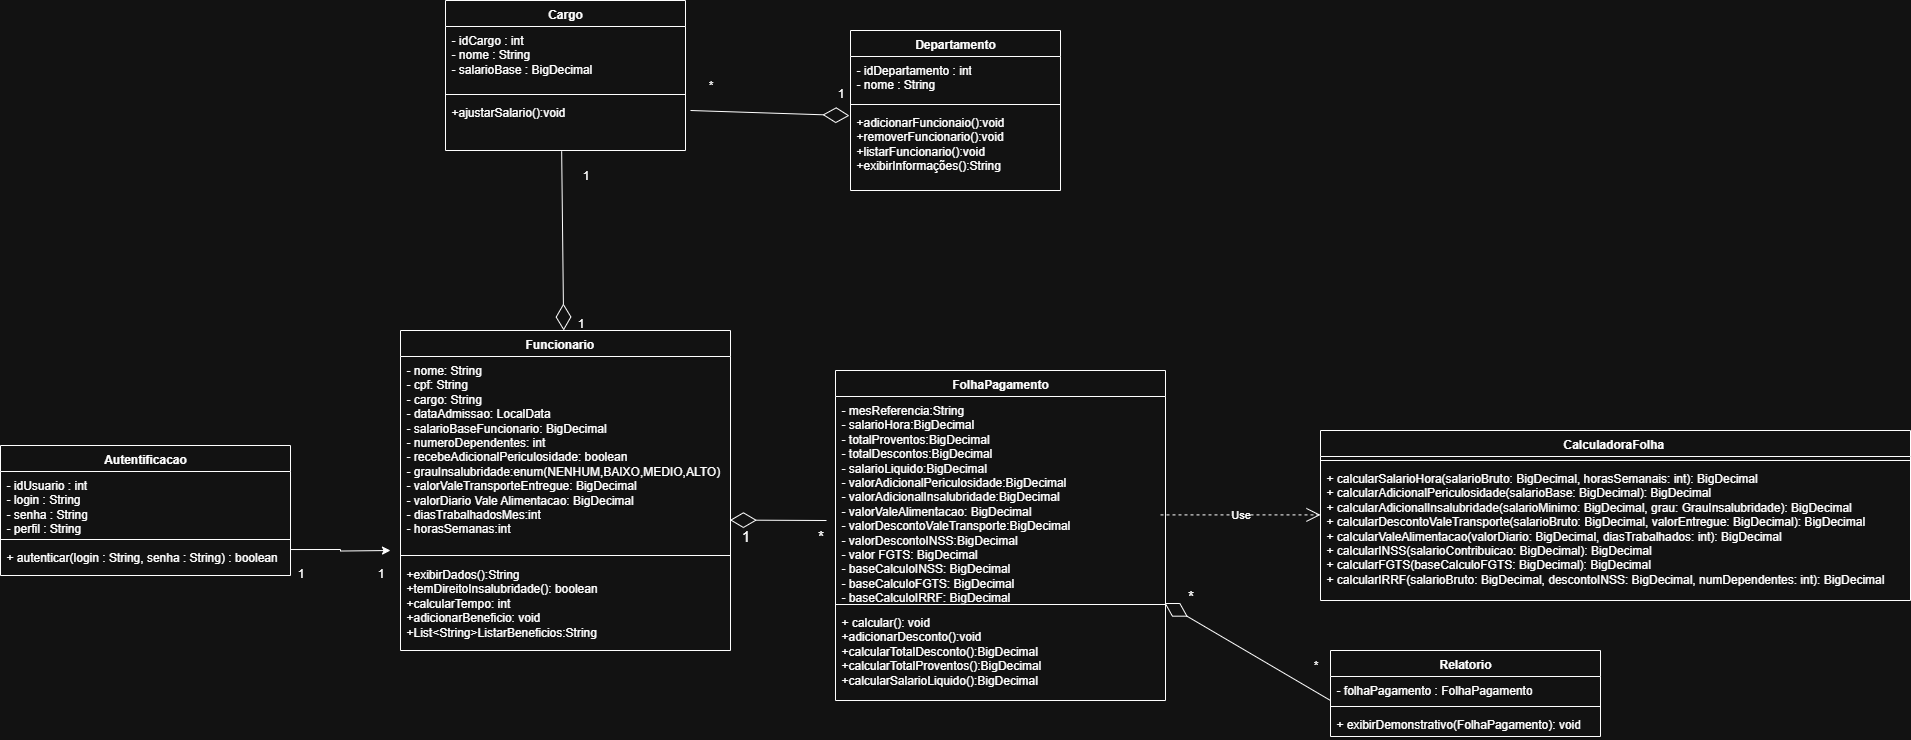

The diagram above was exported from draw.io. Its source (the exported page's mxGraphModel, read from the mxfile embedded in the PNG):
<mxGraphModel dx="3036" dy="993" grid="1" gridSize="10" guides="1" tooltips="1" connect="1" arrows="1" fold="1" page="1" pageScale="1" pageWidth="827" pageHeight="1169" background="none" math="0" shadow="0">
  <root>
    <mxCell id="0" />
    <mxCell id="1" parent="0" />
    <mxCell id="WikEi8i5mYMCprbL64ZM-1" value="Funcionario&lt;span style=&quot;white-space: pre;&quot;&gt;&#09;&lt;/span&gt;" style="swimlane;fontStyle=1;align=center;verticalAlign=top;childLayout=stackLayout;horizontal=1;startSize=26;horizontalStack=0;resizeParent=1;resizeParentMax=0;resizeLast=0;collapsible=1;marginBottom=0;whiteSpace=wrap;html=1;" parent="1" vertex="1">
      <mxGeometry y="340" width="330" height="320" as="geometry" />
    </mxCell>
    <mxCell id="WikEi8i5mYMCprbL64ZM-2" value="- nome: String&lt;div&gt;- cpf: String&lt;/div&gt;&lt;div&gt;- cargo: String&lt;/div&gt;&lt;div&gt;- dataAdmissao: LocalData&lt;/div&gt;&lt;div&gt;- salarioBaseFuncionario: BigDecimal&lt;/div&gt;&lt;div&gt;- numeroDependentes: int&lt;/div&gt;&lt;div&gt;- recebeAdicionalPericulosidade: boolean&lt;/div&gt;&lt;div&gt;- grauInsalubridade:enum(NENHUM,BAIXO,MEDIO,ALTO)&lt;/div&gt;&lt;div&gt;- valorValeTransporteEntregue: BigDecimal&lt;/div&gt;&lt;div&gt;- valorDiario Vale Alimentacao: BigDecimal&lt;/div&gt;&lt;div&gt;- diasTrabalhadosMes:int&lt;/div&gt;&lt;div&gt;- horasSemanas:int&lt;/div&gt;" style="text;strokeColor=none;fillColor=none;align=left;verticalAlign=top;spacingLeft=4;spacingRight=4;overflow=hidden;rotatable=0;points=[[0,0.5],[1,0.5]];portConstraint=eastwest;whiteSpace=wrap;html=1;" parent="WikEi8i5mYMCprbL64ZM-1" vertex="1">
      <mxGeometry y="26" width="330" height="194" as="geometry" />
    </mxCell>
    <mxCell id="WikEi8i5mYMCprbL64ZM-3" value="" style="line;strokeWidth=1;fillColor=none;align=left;verticalAlign=middle;spacingTop=-1;spacingLeft=3;spacingRight=3;rotatable=0;labelPosition=right;points=[];portConstraint=eastwest;strokeColor=inherit;" parent="WikEi8i5mYMCprbL64ZM-1" vertex="1">
      <mxGeometry y="220" width="330" height="10" as="geometry" />
    </mxCell>
    <mxCell id="WikEi8i5mYMCprbL64ZM-4" value="&lt;div&gt;+exibirDados():String&lt;/div&gt;&lt;div&gt;+temDireitoInsalubridade(): boolean&lt;/div&gt;&lt;div&gt;+calcularTempo: int&lt;/div&gt;&lt;div&gt;+adicionarBeneficio: void&lt;/div&gt;+List&amp;lt;String&amp;gt;ListarBeneficios:String&lt;br&gt;&lt;div&gt;&lt;div&gt;&lt;br&gt;&lt;/div&gt;&lt;div&gt;&lt;br&gt;&lt;/div&gt;&lt;/div&gt;" style="text;strokeColor=none;fillColor=none;align=left;verticalAlign=top;spacingLeft=4;spacingRight=4;overflow=hidden;rotatable=0;points=[[0,0.5],[1,0.5]];portConstraint=eastwest;whiteSpace=wrap;html=1;" parent="WikEi8i5mYMCprbL64ZM-1" vertex="1">
      <mxGeometry y="230" width="330" height="90" as="geometry" />
    </mxCell>
    <mxCell id="WikEi8i5mYMCprbL64ZM-13" value="FolhaPagamento" style="swimlane;fontStyle=1;align=center;verticalAlign=top;childLayout=stackLayout;horizontal=1;startSize=26;horizontalStack=0;resizeParent=1;resizeParentMax=0;resizeLast=0;collapsible=1;marginBottom=0;whiteSpace=wrap;html=1;" parent="1" vertex="1">
      <mxGeometry x="435" y="380" width="330" height="330" as="geometry" />
    </mxCell>
    <mxCell id="WikEi8i5mYMCprbL64ZM-14" value="- mesReferencia:String&lt;div&gt;- salarioHora:BigDecimal&lt;/div&gt;&lt;div&gt;- totalProventos:BigDecimal&lt;/div&gt;&lt;div&gt;- totalDescontos:BigDecimal&lt;/div&gt;&lt;div&gt;- salarioLiquido:BigDecimal&lt;/div&gt;&lt;div&gt;- valorAdicionalPericulosidade:BigDecimal&lt;/div&gt;&lt;div&gt;- valorAdicionalInsalubridade:BigDecimal&lt;/div&gt;&lt;div&gt;- valorValeAlimentacao: BigDecimal&lt;/div&gt;&lt;div&gt;- valorDescontoValeTransporte:BigDecimal&lt;/div&gt;&lt;div&gt;- valorDescontoINSS:BigDecimal&lt;/div&gt;&lt;div&gt;- valor FGTS: BigDecimal&lt;/div&gt;&lt;div&gt;- baseCalculoINSS: BigDecimal&lt;/div&gt;&lt;div&gt;- baseCalculoFGTS: BigDecimal&lt;/div&gt;&lt;div&gt;- baseCalculoIRRF: BigDecimal&lt;/div&gt;" style="text;strokeColor=none;fillColor=none;align=left;verticalAlign=top;spacingLeft=4;spacingRight=4;overflow=hidden;rotatable=0;points=[[0,0.5],[1,0.5]];portConstraint=eastwest;whiteSpace=wrap;html=1;" parent="WikEi8i5mYMCprbL64ZM-13" vertex="1">
      <mxGeometry y="26" width="330" height="204" as="geometry" />
    </mxCell>
    <mxCell id="WikEi8i5mYMCprbL64ZM-15" value="" style="line;strokeWidth=1;fillColor=none;align=left;verticalAlign=middle;spacingTop=-1;spacingLeft=3;spacingRight=3;rotatable=0;labelPosition=right;points=[];portConstraint=eastwest;strokeColor=inherit;" parent="WikEi8i5mYMCprbL64ZM-13" vertex="1">
      <mxGeometry y="230" width="330" height="8" as="geometry" />
    </mxCell>
    <mxCell id="WikEi8i5mYMCprbL64ZM-29" value="&lt;div&gt;+ calcular(): void&lt;/div&gt;&lt;div&gt;+adicionarDesconto():void&lt;/div&gt;&lt;div&gt;+calcularTotalDesconto():BigDecimal&lt;/div&gt;&lt;div&gt;+calcularTotalProventos():BigDecimal&lt;/div&gt;&lt;div&gt;+calcularSalarioLiquido():BigDecimal&lt;/div&gt;" style="text;strokeColor=none;fillColor=none;align=left;verticalAlign=top;spacingLeft=4;spacingRight=4;overflow=hidden;rotatable=0;points=[[0,0.5],[1,0.5]];portConstraint=eastwest;whiteSpace=wrap;html=1;" parent="WikEi8i5mYMCprbL64ZM-13" vertex="1">
      <mxGeometry y="238" width="330" height="92" as="geometry" />
    </mxCell>
    <mxCell id="WikEi8i5mYMCprbL64ZM-16" value="&lt;div&gt;&lt;br&gt;&lt;/div&gt;&lt;div&gt;&lt;br&gt;&lt;/div&gt;" style="text;strokeColor=none;fillColor=none;align=left;verticalAlign=top;spacingLeft=4;spacingRight=4;overflow=hidden;rotatable=0;points=[[0,0.5],[1,0.5]];portConstraint=eastwest;whiteSpace=wrap;html=1;" parent="WikEi8i5mYMCprbL64ZM-13" vertex="1">
      <mxGeometry y="330" width="330" as="geometry" />
    </mxCell>
    <mxCell id="WikEi8i5mYMCprbL64ZM-17" value="CalculadoraFolha&amp;nbsp;" style="swimlane;fontStyle=1;align=center;verticalAlign=top;childLayout=stackLayout;horizontal=1;startSize=26;horizontalStack=0;resizeParent=1;resizeParentMax=0;resizeLast=0;collapsible=1;marginBottom=0;whiteSpace=wrap;html=1;" parent="1" vertex="1">
      <mxGeometry x="920" y="440" width="590" height="170" as="geometry" />
    </mxCell>
    <mxCell id="WikEi8i5mYMCprbL64ZM-19" value="" style="line;strokeWidth=1;fillColor=none;align=left;verticalAlign=middle;spacingTop=-1;spacingLeft=3;spacingRight=3;rotatable=0;labelPosition=right;points=[];portConstraint=eastwest;strokeColor=inherit;" parent="WikEi8i5mYMCprbL64ZM-17" vertex="1">
      <mxGeometry y="26" width="590" height="8" as="geometry" />
    </mxCell>
    <mxCell id="WikEi8i5mYMCprbL64ZM-20" value="+ calcularSalarioHora(salarioBruto: BigDecimal, horasSemanais: int): BigDecimal&lt;div&gt;+ calcularAdicionalPericulosidade(salarioBase: BigDecimal): BigDecimal&lt;/div&gt;&lt;div&gt;+&amp;nbsp;calcularAdicionalInsalubridade(salarioMinimo: BigDecimal, grau: GrauInsalubridade): BigDecimal&lt;/div&gt;&lt;div&gt;+&amp;nbsp;calcularDescontoValeTransporte(salarioBruto: BigDecimal, valorEntregue: BigDecimal): BigDecimal&lt;/div&gt;&lt;div&gt;+&amp;nbsp;calcularValeAlimentacao(valorDiario: BigDecimal, diasTrabalhados: int): BigDecimal&lt;/div&gt;&lt;div&gt;+&amp;nbsp;calcularINSS(salarioContribuicao: BigDecimal): BigDecimal&lt;/div&gt;&lt;div&gt;+&amp;nbsp;calcularFGTS(baseCalculoFGTS: BigDecimal): BigDecimal&lt;/div&gt;&lt;div&gt;+ calcularIRRF(salarioBruto: BigDecimal, descontoINSS: BigDecimal, numDependentes: int): BigDecimal&lt;/div&gt;&lt;div&gt;&lt;br&gt;&lt;/div&gt;" style="text;strokeColor=none;fillColor=none;align=left;verticalAlign=top;spacingLeft=4;spacingRight=4;overflow=hidden;rotatable=0;points=[[0,0.5],[1,0.5]];portConstraint=eastwest;whiteSpace=wrap;html=1;" parent="WikEi8i5mYMCprbL64ZM-17" vertex="1">
      <mxGeometry y="34" width="590" height="136" as="geometry" />
    </mxCell>
    <mxCell id="WikEi8i5mYMCprbL64ZM-21" value="Relatorio" style="swimlane;fontStyle=1;align=center;verticalAlign=top;childLayout=stackLayout;horizontal=1;startSize=26;horizontalStack=0;resizeParent=1;resizeParentMax=0;resizeLast=0;collapsible=1;marginBottom=0;whiteSpace=wrap;html=1;" parent="1" vertex="1">
      <mxGeometry x="930" y="660" width="270" height="86" as="geometry" />
    </mxCell>
    <mxCell id="WikEi8i5mYMCprbL64ZM-22" value="- folhaPagamento : FolhaPagamento" style="text;strokeColor=none;fillColor=none;align=left;verticalAlign=top;spacingLeft=4;spacingRight=4;overflow=hidden;rotatable=0;points=[[0,0.5],[1,0.5]];portConstraint=eastwest;whiteSpace=wrap;html=1;" parent="WikEi8i5mYMCprbL64ZM-21" vertex="1">
      <mxGeometry y="26" width="270" height="26" as="geometry" />
    </mxCell>
    <mxCell id="WikEi8i5mYMCprbL64ZM-23" value="" style="line;strokeWidth=1;fillColor=none;align=left;verticalAlign=middle;spacingTop=-1;spacingLeft=3;spacingRight=3;rotatable=0;labelPosition=right;points=[];portConstraint=eastwest;strokeColor=inherit;" parent="WikEi8i5mYMCprbL64ZM-21" vertex="1">
      <mxGeometry y="52" width="270" height="8" as="geometry" />
    </mxCell>
    <mxCell id="WikEi8i5mYMCprbL64ZM-24" value="+ exibirDemonstrativo(FolhaPagamento): void" style="text;strokeColor=none;fillColor=none;align=left;verticalAlign=top;spacingLeft=4;spacingRight=4;overflow=hidden;rotatable=0;points=[[0,0.5],[1,0.5]];portConstraint=eastwest;whiteSpace=wrap;html=1;" parent="WikEi8i5mYMCprbL64ZM-21" vertex="1">
      <mxGeometry y="60" width="270" height="26" as="geometry" />
    </mxCell>
    <mxCell id="WikEi8i5mYMCprbL64ZM-35" value="*" style="text;html=1;align=center;verticalAlign=middle;resizable=0;points=[];autosize=1;strokeColor=none;fillColor=none;fontSize=15;" parent="1" vertex="1">
      <mxGeometry x="405" y="530" width="30" height="30" as="geometry" />
    </mxCell>
    <mxCell id="WikEi8i5mYMCprbL64ZM-38" value="1" style="text;html=1;align=center;verticalAlign=middle;resizable=0;points=[];autosize=1;strokeColor=none;fillColor=none;fontSize=15;" parent="1" vertex="1">
      <mxGeometry x="330" y="530" width="30" height="30" as="geometry" />
    </mxCell>
    <mxCell id="WikEi8i5mYMCprbL64ZM-41" value="*" style="text;html=1;align=center;verticalAlign=middle;resizable=0;points=[];autosize=1;strokeColor=none;fillColor=none;fontSize=15;" parent="1" vertex="1">
      <mxGeometry x="775" y="590" width="30" height="30" as="geometry" />
    </mxCell>
    <mxCell id="jsdLthRvY0gw6Lb67_V8-19" value="" style="edgeStyle=orthogonalEdgeStyle;rounded=0;orthogonalLoop=1;jettySize=auto;html=1;exitX=1;exitY=0.188;exitDx=0;exitDy=0;exitPerimeter=0;" parent="1" source="jsdLthRvY0gw6Lb67_V8-4" edge="1">
      <mxGeometry relative="1" as="geometry">
        <mxPoint x="-10" y="560" as="targetPoint" />
      </mxGeometry>
    </mxCell>
    <mxCell id="jsdLthRvY0gw6Lb67_V8-1" value="Autentificacao" style="swimlane;fontStyle=1;align=center;verticalAlign=top;childLayout=stackLayout;horizontal=1;startSize=26;horizontalStack=0;resizeParent=1;resizeParentMax=0;resizeLast=0;collapsible=1;marginBottom=0;whiteSpace=wrap;html=1;" parent="1" vertex="1">
      <mxGeometry x="-400" y="455" width="290" height="130" as="geometry" />
    </mxCell>
    <mxCell id="jsdLthRvY0gw6Lb67_V8-2" value="&lt;div&gt;- idUsuario : int&lt;/div&gt;&lt;div&gt;- login : String&lt;/div&gt;&lt;div&gt;- senha : String&lt;/div&gt;&lt;div&gt;- perfil : String&lt;/div&gt;&lt;div&gt;&lt;br&gt;&lt;/div&gt;" style="text;strokeColor=none;fillColor=none;align=left;verticalAlign=top;spacingLeft=4;spacingRight=4;overflow=hidden;rotatable=0;points=[[0,0.5],[1,0.5]];portConstraint=eastwest;whiteSpace=wrap;html=1;" parent="jsdLthRvY0gw6Lb67_V8-1" vertex="1">
      <mxGeometry y="26" width="290" height="64" as="geometry" />
    </mxCell>
    <mxCell id="jsdLthRvY0gw6Lb67_V8-3" value="" style="line;strokeWidth=1;fillColor=none;align=left;verticalAlign=middle;spacingTop=-1;spacingLeft=3;spacingRight=3;rotatable=0;labelPosition=right;points=[];portConstraint=eastwest;strokeColor=inherit;" parent="jsdLthRvY0gw6Lb67_V8-1" vertex="1">
      <mxGeometry y="90" width="290" height="8" as="geometry" />
    </mxCell>
    <mxCell id="jsdLthRvY0gw6Lb67_V8-4" value="&lt;div&gt;&lt;span style=&quot;background-color: transparent; color: light-dark(rgb(0, 0, 0), rgb(255, 255, 255));&quot;&gt;+ autenticar(login : String, senha : String) : boolean&lt;/span&gt;&lt;/div&gt;" style="text;strokeColor=none;fillColor=none;align=left;verticalAlign=top;spacingLeft=4;spacingRight=4;overflow=hidden;rotatable=0;points=[[0,0.5],[1,0.5]];portConstraint=eastwest;whiteSpace=wrap;html=1;" parent="jsdLthRvY0gw6Lb67_V8-1" vertex="1">
      <mxGeometry y="98" width="290" height="32" as="geometry" />
    </mxCell>
    <mxCell id="jsdLthRvY0gw6Lb67_V8-5" value="Cargo" style="swimlane;fontStyle=1;align=center;verticalAlign=top;childLayout=stackLayout;horizontal=1;startSize=26;horizontalStack=0;resizeParent=1;resizeParentMax=0;resizeLast=0;collapsible=1;marginBottom=0;whiteSpace=wrap;html=1;" parent="1" vertex="1">
      <mxGeometry x="45" y="10" width="240" height="150" as="geometry" />
    </mxCell>
    <mxCell id="jsdLthRvY0gw6Lb67_V8-6" value="&lt;div&gt;- idCargo : int&lt;/div&gt;&lt;div&gt;- nome : String&lt;/div&gt;&lt;div&gt;- salarioBase : BigDecimal&lt;/div&gt;" style="text;strokeColor=none;fillColor=none;align=left;verticalAlign=top;spacingLeft=4;spacingRight=4;overflow=hidden;rotatable=0;points=[[0,0.5],[1,0.5]];portConstraint=eastwest;whiteSpace=wrap;html=1;" parent="jsdLthRvY0gw6Lb67_V8-5" vertex="1">
      <mxGeometry y="26" width="240" height="64" as="geometry" />
    </mxCell>
    <mxCell id="jsdLthRvY0gw6Lb67_V8-7" value="" style="line;strokeWidth=1;fillColor=none;align=left;verticalAlign=middle;spacingTop=-1;spacingLeft=3;spacingRight=3;rotatable=0;labelPosition=right;points=[];portConstraint=eastwest;strokeColor=inherit;" parent="jsdLthRvY0gw6Lb67_V8-5" vertex="1">
      <mxGeometry y="90" width="240" height="8" as="geometry" />
    </mxCell>
    <mxCell id="jsdLthRvY0gw6Lb67_V8-8" value="+ajustarSalario():void&lt;div&gt;&lt;br&gt;&lt;/div&gt;" style="text;strokeColor=none;fillColor=none;align=left;verticalAlign=top;spacingLeft=4;spacingRight=4;overflow=hidden;rotatable=0;points=[[0,0.5],[1,0.5]];portConstraint=eastwest;whiteSpace=wrap;html=1;" parent="jsdLthRvY0gw6Lb67_V8-5" vertex="1">
      <mxGeometry y="98" width="240" height="52" as="geometry" />
    </mxCell>
    <mxCell id="jsdLthRvY0gw6Lb67_V8-9" value="Departamento" style="swimlane;fontStyle=1;align=center;verticalAlign=top;childLayout=stackLayout;horizontal=1;startSize=26;horizontalStack=0;resizeParent=1;resizeParentMax=0;resizeLast=0;collapsible=1;marginBottom=0;whiteSpace=wrap;html=1;" parent="1" vertex="1">
      <mxGeometry x="450" y="40" width="210" height="160" as="geometry" />
    </mxCell>
    <mxCell id="jsdLthRvY0gw6Lb67_V8-10" value="&lt;div&gt;- idDepartamento : int&lt;/div&gt;&lt;div&gt;- nome : String&lt;/div&gt;" style="text;strokeColor=none;fillColor=none;align=left;verticalAlign=top;spacingLeft=4;spacingRight=4;overflow=hidden;rotatable=0;points=[[0,0.5],[1,0.5]];portConstraint=eastwest;whiteSpace=wrap;html=1;" parent="jsdLthRvY0gw6Lb67_V8-9" vertex="1">
      <mxGeometry y="26" width="210" height="44" as="geometry" />
    </mxCell>
    <mxCell id="jsdLthRvY0gw6Lb67_V8-11" value="" style="line;strokeWidth=1;fillColor=none;align=left;verticalAlign=middle;spacingTop=-1;spacingLeft=3;spacingRight=3;rotatable=0;labelPosition=right;points=[];portConstraint=eastwest;strokeColor=inherit;" parent="jsdLthRvY0gw6Lb67_V8-9" vertex="1">
      <mxGeometry y="70" width="210" height="8" as="geometry" />
    </mxCell>
    <mxCell id="jsdLthRvY0gw6Lb67_V8-12" value="&lt;div&gt;+adicionarFuncionaio():void&lt;/div&gt;&lt;div&gt;+removerFuncionario():void&lt;/div&gt;&lt;div&gt;+listarFuncionario():void&lt;/div&gt;&lt;div&gt;+exibirInformações():String&lt;/div&gt;" style="text;strokeColor=none;fillColor=none;align=left;verticalAlign=top;spacingLeft=4;spacingRight=4;overflow=hidden;rotatable=0;points=[[0,0.5],[1,0.5]];portConstraint=eastwest;whiteSpace=wrap;html=1;" parent="jsdLthRvY0gw6Lb67_V8-9" vertex="1">
      <mxGeometry y="78" width="210" height="82" as="geometry" />
    </mxCell>
    <mxCell id="jsdLthRvY0gw6Lb67_V8-15" value="*" style="text;html=1;align=center;verticalAlign=middle;resizable=0;points=[];autosize=1;strokeColor=none;fillColor=none;" parent="1" vertex="1">
      <mxGeometry x="295" y="80" width="30" height="30" as="geometry" />
    </mxCell>
    <mxCell id="jsdLthRvY0gw6Lb67_V8-20" value="1" style="text;html=1;align=center;verticalAlign=middle;resizable=0;points=[];autosize=1;strokeColor=none;fillColor=none;" parent="1" vertex="1">
      <mxGeometry x="-115" y="568" width="30" height="30" as="geometry" />
    </mxCell>
    <mxCell id="jsdLthRvY0gw6Lb67_V8-21" value="1" style="text;html=1;align=center;verticalAlign=middle;resizable=0;points=[];autosize=1;strokeColor=none;fillColor=none;" parent="1" vertex="1">
      <mxGeometry x="-35" y="568" width="30" height="30" as="geometry" />
    </mxCell>
    <mxCell id="jsdLthRvY0gw6Lb67_V8-26" value="1" style="text;html=1;align=center;verticalAlign=middle;resizable=0;points=[];autosize=1;strokeColor=none;fillColor=none;" parent="1" vertex="1">
      <mxGeometry x="170" y="170" width="30" height="30" as="geometry" />
    </mxCell>
    <mxCell id="jsdLthRvY0gw6Lb67_V8-27" value="1" style="text;html=1;align=center;verticalAlign=middle;resizable=0;points=[];autosize=1;strokeColor=none;fillColor=none;" parent="1" vertex="1">
      <mxGeometry x="165" y="318" width="30" height="30" as="geometry" />
    </mxCell>
    <mxCell id="jsdLthRvY0gw6Lb67_V8-33" value="1" style="text;html=1;align=center;verticalAlign=middle;resizable=0;points=[];autosize=1;strokeColor=none;fillColor=none;" parent="1" vertex="1">
      <mxGeometry x="425" y="88" width="30" height="30" as="geometry" />
    </mxCell>
    <mxCell id="MnpnYLOmyS0ZFY2ypX2f-1" value="" style="endArrow=diamondThin;endFill=0;endSize=24;html=1;rounded=0;entryX=-0.005;entryY=0.087;entryDx=0;entryDy=0;entryPerimeter=0;" edge="1" parent="1" target="jsdLthRvY0gw6Lb67_V8-12">
      <mxGeometry width="160" relative="1" as="geometry">
        <mxPoint x="290" y="120" as="sourcePoint" />
        <mxPoint x="500" y="250" as="targetPoint" />
      </mxGeometry>
    </mxCell>
    <mxCell id="MnpnYLOmyS0ZFY2ypX2f-2" value="" style="endArrow=diamondThin;endFill=0;endSize=24;html=1;rounded=0;exitX=0.484;exitY=1.013;exitDx=0;exitDy=0;exitPerimeter=0;" edge="1" parent="1" source="jsdLthRvY0gw6Lb67_V8-8" target="WikEi8i5mYMCprbL64ZM-1">
      <mxGeometry width="160" relative="1" as="geometry">
        <mxPoint x="150" y="240" as="sourcePoint" />
        <mxPoint x="310" y="240" as="targetPoint" />
      </mxGeometry>
    </mxCell>
    <mxCell id="MnpnYLOmyS0ZFY2ypX2f-3" value="*" style="text;html=1;align=center;verticalAlign=middle;resizable=0;points=[];autosize=1;strokeColor=none;fillColor=none;" vertex="1" parent="1">
      <mxGeometry x="900" y="660" width="30" height="30" as="geometry" />
    </mxCell>
    <mxCell id="MnpnYLOmyS0ZFY2ypX2f-4" value="" style="endArrow=diamondThin;endFill=0;endSize=24;html=1;rounded=0;exitX=0.7;exitY=0;exitDx=0;exitDy=0;exitPerimeter=0;entryX=-0.019;entryY=-0.014;entryDx=0;entryDy=0;entryPerimeter=0;" edge="1" parent="1" source="WikEi8i5mYMCprbL64ZM-35" target="WikEi8i5mYMCprbL64ZM-38">
      <mxGeometry width="160" relative="1" as="geometry">
        <mxPoint x="160" y="270" as="sourcePoint" />
        <mxPoint x="160" y="449" as="targetPoint" />
      </mxGeometry>
    </mxCell>
    <mxCell id="MnpnYLOmyS0ZFY2ypX2f-5" value="Use" style="endArrow=open;endSize=12;dashed=1;html=1;rounded=0;" edge="1" parent="1">
      <mxGeometry width="160" relative="1" as="geometry">
        <mxPoint x="760" y="524.41" as="sourcePoint" />
        <mxPoint x="920" y="524.41" as="targetPoint" />
      </mxGeometry>
    </mxCell>
    <mxCell id="MnpnYLOmyS0ZFY2ypX2f-9" value="" style="endArrow=diamondThin;endFill=0;endSize=24;html=1;rounded=0;exitX=0;exitY=0.923;exitDx=0;exitDy=0;exitPerimeter=0;entryX=0.997;entryY=0.314;entryDx=0;entryDy=0;entryPerimeter=0;" edge="1" parent="1" source="WikEi8i5mYMCprbL64ZM-22" target="WikEi8i5mYMCprbL64ZM-15">
      <mxGeometry width="160" relative="1" as="geometry">
        <mxPoint x="805" y="710" as="sourcePoint" />
        <mxPoint x="805" y="889" as="targetPoint" />
      </mxGeometry>
    </mxCell>
  </root>
</mxGraphModel>